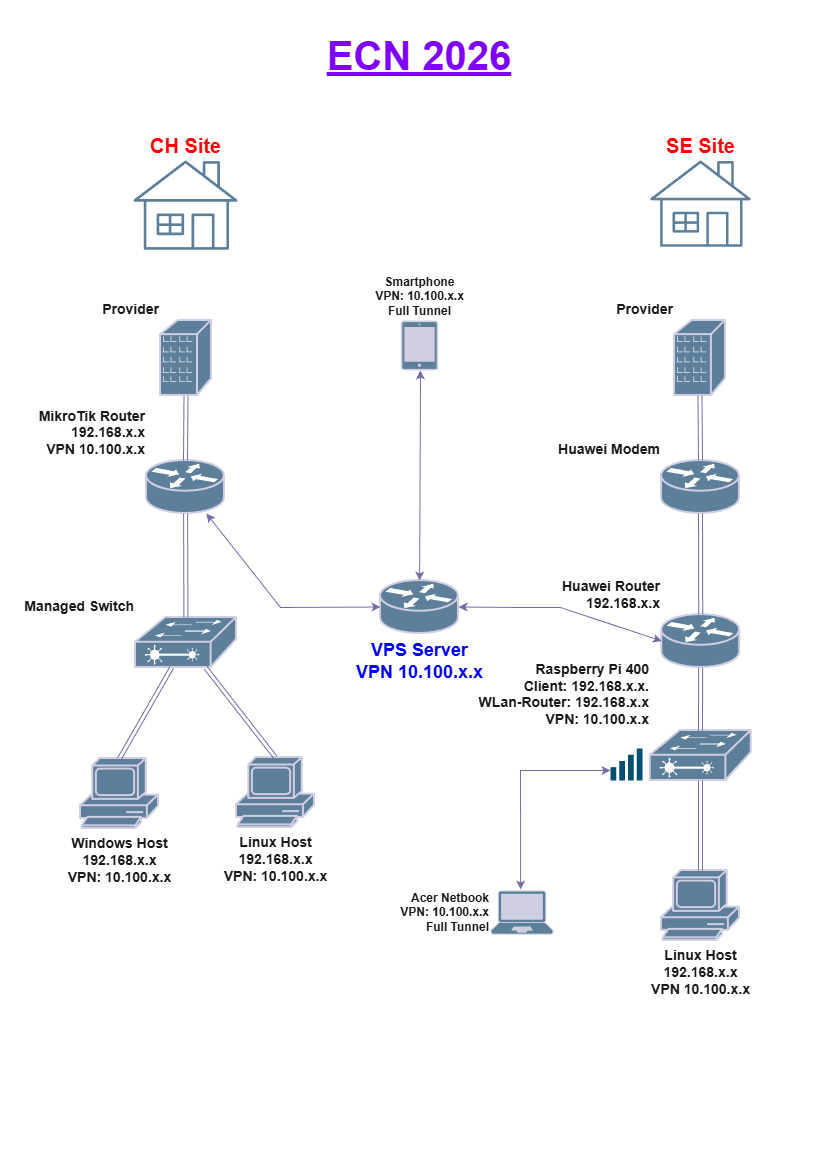

The diagram above was exported from draw.io. Its source (the exported page's mxGraphModel, read from the mxfile embedded in the PNG):
<mxGraphModel dx="1182" dy="819" grid="1" gridSize="10" guides="1" tooltips="1" connect="1" arrows="1" fold="1" page="1" pageScale="1" pageWidth="827" pageHeight="1169" math="0" shadow="0" adaptiveColors="auto">
  <root>
    <mxCell id="0" />
    <mxCell id="1" parent="0" />
    <mxCell id="PJd1ezi5E2EH0VVgrAx6-2" parent="1" style="strokeColor=#D0CEE2;html=1;pointerEvents=1;dashed=0;fillColor=#5D7F99;strokeWidth=2;verticalLabelPosition=top;verticalAlign=bottom;align=right;outlineConnect=0;shape=mxgraph.cisco.routers.router;labelPosition=left;fontColor=#1A1A1A;fontStyle=1;fontSize=14;rounded=0;labelBackgroundColor=none;" value="&lt;div&gt;MikroTik Router&lt;/div&gt;&lt;div&gt;192.168.x.x&lt;/div&gt;&lt;div&gt;&lt;span style=&quot;background-color: transparent; color: light-dark(rgb(26, 26, 26), rgb(215, 215, 215));&quot;&gt;VPN 10.100.x.x&lt;/span&gt;&lt;/div&gt;" vertex="1">
      <mxGeometry height="53" width="78" x="146" y="460" as="geometry" />
    </mxCell>
    <mxCell id="PJd1ezi5E2EH0VVgrAx6-3" parent="1" style="verticalLabelPosition=top;aspect=fixed;html=1;verticalAlign=bottom;strokeColor=none;fillColor=#5D7F99;align=center;outlineConnect=0;pointerEvents=1;shape=mxgraph.citrix2.home;labelPosition=center;fontSize=20;fontStyle=1;rounded=0;labelBackgroundColor=none;fontColor=#FF0000;" value="CH Site" vertex="1">
      <mxGeometry height="89.31" width="104" x="133" y="160" as="geometry" />
    </mxCell>
    <mxCell id="PJd1ezi5E2EH0VVgrAx6-5" parent="1" style="strokeColor=#D0CEE2;html=1;pointerEvents=1;dashed=0;fillColor=#5D7F99;strokeWidth=2;verticalLabelPosition=bottom;verticalAlign=top;align=center;outlineConnect=0;shape=mxgraph.cisco.routers.router;labelPosition=center;fontStyle=1;fontColor=#0000FF;fontSize=18;rounded=0;labelBackgroundColor=none;" value="&lt;div&gt;VPS Server&lt;/div&gt;&lt;div&gt;VPN 10.100.x.x&lt;/div&gt;" vertex="1">
      <mxGeometry height="53" width="78" x="380" y="580" as="geometry" />
    </mxCell>
    <mxCell id="PJd1ezi5E2EH0VVgrAx6-6" parent="1" style="strokeColor=#D0CEE2;html=1;pointerEvents=1;dashed=0;fillColor=#5D7F99;strokeWidth=2;verticalLabelPosition=top;verticalAlign=bottom;align=right;outlineConnect=0;shape=mxgraph.cisco.routers.router;labelPosition=left;fontStyle=1;fontSize=14;rounded=0;labelBackgroundColor=none;fontColor=#1A1A1A;" value="&lt;div&gt;Huawei Router&lt;/div&gt;&lt;div&gt;192.168.x.x&lt;/div&gt;" vertex="1">
      <mxGeometry height="53" width="78" x="661.25" y="614.06" as="geometry" />
    </mxCell>
    <mxCell id="PJd1ezi5E2EH0VVgrAx6-7" parent="1" style="strokeColor=#D0CEE2;html=1;pointerEvents=1;dashed=0;fillColor=#5D7F99;strokeWidth=2;verticalLabelPosition=top;verticalAlign=bottom;align=right;outlineConnect=0;shape=mxgraph.cisco.switches.layer_2_remote_switch;labelPosition=left;fontStyle=1;fontSize=14;rounded=0;labelBackgroundColor=none;fontColor=#1A1A1A;" value="&lt;div&gt;Managed Switch&lt;/div&gt;" vertex="1">
      <mxGeometry height="50" width="101" x="135" y="617.06" as="geometry" />
    </mxCell>
    <mxCell id="PJd1ezi5E2EH0VVgrAx6-8" parent="1" style="strokeColor=#D0CEE2;html=1;pointerEvents=1;dashed=0;fillColor=#5D7F99;strokeWidth=2;verticalLabelPosition=top;verticalAlign=bottom;align=right;outlineConnect=0;shape=mxgraph.cisco.switches.layer_2_remote_switch;labelPosition=left;fontStyle=1;fontSize=14;rounded=0;labelBackgroundColor=none;fontColor=#1A1A1A;" value="&lt;div&gt;Raspberry Pi 400&lt;/div&gt;&lt;div&gt;Client: 192.168.x.x.&lt;/div&gt;&lt;div&gt;WLan-Router: 192.168.x.x&lt;/div&gt;&lt;div&gt;VPN: 10.100.x.x&lt;/div&gt;" vertex="1">
      <mxGeometry height="50" width="101" x="649.75" y="730" as="geometry" />
    </mxCell>
    <mxCell id="PJd1ezi5E2EH0VVgrAx6-9" parent="1" style="verticalLabelPosition=top;aspect=fixed;html=1;verticalAlign=bottom;strokeColor=none;fillColor=#5D7F99;align=center;outlineConnect=0;pointerEvents=1;shape=mxgraph.citrix2.home;fontSize=20;fontStyle=1;labelPosition=center;rounded=0;labelBackgroundColor=none;fontColor=#FF0000;" value="SE Site" vertex="1">
      <mxGeometry height="86.3" width="100.49" x="649.75" y="160" as="geometry" />
    </mxCell>
    <mxCell id="PJd1ezi5E2EH0VVgrAx6-10" parent="1" style="html=1;pointerEvents=1;dashed=0;fillColor=#5D7F99;strokeColor=#D0CEE2;strokeWidth=2;verticalLabelPosition=bottom;verticalAlign=top;align=center;outlineConnect=0;shape=mxgraph.cisco.computers_and_peripherals.pc;fontSize=14;rounded=0;labelBackgroundColor=none;fontColor=#1A1A1A;" value="&lt;div&gt;&lt;b&gt;Windows Host&lt;/b&gt;&lt;/div&gt;&lt;div&gt;&lt;b&gt;192.168.x.x&lt;/b&gt;&lt;/div&gt;&lt;div&gt;&lt;b style=&quot;background-color: transparent; color: light-dark(rgb(26, 26, 26), rgb(215, 215, 215));&quot;&gt;VPN: 10.100.x.x&lt;/b&gt;&lt;/div&gt;" vertex="1">
      <mxGeometry height="70" width="78" x="80" y="758.06" as="geometry" />
    </mxCell>
    <mxCell id="PJd1ezi5E2EH0VVgrAx6-11" parent="1" style="html=1;pointerEvents=1;dashed=0;fillColor=#5D7F99;strokeColor=#D0CEE2;strokeWidth=2;verticalLabelPosition=bottom;verticalAlign=top;align=center;outlineConnect=0;shape=mxgraph.cisco.computers_and_peripherals.pc;fontStyle=1;fontSize=14;rounded=0;labelBackgroundColor=none;fontColor=#1A1A1A;" value="&lt;div&gt;Linux Host&lt;/div&gt;&lt;div&gt;192.168.x.x&lt;/div&gt;&lt;div&gt;&lt;span style=&quot;background-color: transparent; color: light-dark(rgb(26, 26, 26), rgb(215, 215, 215));&quot;&gt;VPN: 10.100.x.x&lt;/span&gt;&lt;/div&gt;" vertex="1">
      <mxGeometry height="70" width="78" x="236" y="757.06" as="geometry" />
    </mxCell>
    <mxCell id="PJd1ezi5E2EH0VVgrAx6-12" parent="1" style="html=1;pointerEvents=1;dashed=0;fillColor=#5D7F99;strokeColor=#D0CEE2;strokeWidth=2;verticalLabelPosition=bottom;verticalAlign=top;align=center;outlineConnect=0;shape=mxgraph.cisco.computers_and_peripherals.pc;fontStyle=1;fontSize=14;rounded=0;labelBackgroundColor=none;fontColor=#1A1A1A;" value="&lt;div&gt;Linux Host&lt;/div&gt;&lt;div&gt;192.168.x.x&lt;/div&gt;&lt;div&gt;VPN 10.100.x.x&lt;/div&gt;" vertex="1">
      <mxGeometry height="70" width="78" x="660.99" y="870" as="geometry" />
    </mxCell>
    <mxCell id="PJd1ezi5E2EH0VVgrAx6-14" parent="1" style="strokeColor=#D0CEE2;html=1;pointerEvents=1;dashed=0;fillColor=#5D7F99;strokeWidth=2;verticalLabelPosition=top;verticalAlign=bottom;align=right;outlineConnect=0;shape=mxgraph.cisco.routers.router;labelPosition=left;fontStyle=1;fontSize=14;rounded=0;labelBackgroundColor=none;fontColor=#1A1A1A;" value="&lt;div&gt;Huawei Modem&lt;/div&gt;" vertex="1">
      <mxGeometry height="53" width="78" x="660.99" y="460" as="geometry" />
    </mxCell>
    <mxCell id="PJd1ezi5E2EH0VVgrAx6-21" edge="1" parent="1" source="PJd1ezi5E2EH0VVgrAx6-2" style="shape=link;html=1;rounded=0;labelBackgroundColor=none;strokeColor=#736CA8;fontColor=default;" target="PJd1ezi5E2EH0VVgrAx6-7" value="">
      <mxGeometry relative="1" width="100" as="geometry">
        <mxPoint x="340" y="490" as="sourcePoint" />
        <mxPoint x="440" y="490" as="targetPoint" />
      </mxGeometry>
    </mxCell>
    <mxCell id="PJd1ezi5E2EH0VVgrAx6-22" edge="1" parent="1" source="PJd1ezi5E2EH0VVgrAx6-7" style="shape=link;html=1;rounded=0;entryX=0.5;entryY=0;entryDx=0;entryDy=0;entryPerimeter=0;labelBackgroundColor=none;strokeColor=#736CA8;fontColor=default;" target="PJd1ezi5E2EH0VVgrAx6-10" value="">
      <mxGeometry relative="1" width="100" as="geometry">
        <mxPoint x="180" y="680" as="sourcePoint" />
        <mxPoint x="440" y="570" as="targetPoint" />
      </mxGeometry>
    </mxCell>
    <mxCell id="PJd1ezi5E2EH0VVgrAx6-23" edge="1" parent="1" source="PJd1ezi5E2EH0VVgrAx6-7" style="shape=link;html=1;rounded=0;entryX=0.5;entryY=0;entryDx=0;entryDy=0;entryPerimeter=0;labelBackgroundColor=none;strokeColor=#736CA8;fontColor=default;" target="PJd1ezi5E2EH0VVgrAx6-11" value="">
      <mxGeometry relative="1" width="100" as="geometry">
        <mxPoint x="340" y="570" as="sourcePoint" />
        <mxPoint x="440" y="570" as="targetPoint" />
      </mxGeometry>
    </mxCell>
    <mxCell id="PJd1ezi5E2EH0VVgrAx6-24" edge="1" parent="1" source="PJd1ezi5E2EH0VVgrAx6-14" style="shape=link;html=1;rounded=0;labelBackgroundColor=none;strokeColor=#736CA8;fontColor=default;" target="PJd1ezi5E2EH0VVgrAx6-6" value="">
      <mxGeometry relative="1" width="100" as="geometry">
        <mxPoint x="340" y="542.94" as="sourcePoint" />
        <mxPoint x="440" y="542.94" as="targetPoint" />
      </mxGeometry>
    </mxCell>
    <mxCell id="PJd1ezi5E2EH0VVgrAx6-25" edge="1" parent="1" style="shape=link;html=1;rounded=0;exitX=0.5;exitY=0;exitDx=0;exitDy=0;exitPerimeter=0;labelBackgroundColor=none;strokeColor=#736CA8;fontColor=default;" target="PJd1ezi5E2EH0VVgrAx6-6" value="">
      <mxGeometry relative="1" width="100" as="geometry">
        <mxPoint x="699.9899999999998" y="730" as="sourcePoint" />
        <mxPoint x="440" y="572.94" as="targetPoint" />
      </mxGeometry>
    </mxCell>
    <mxCell id="PJd1ezi5E2EH0VVgrAx6-27" edge="1" parent="1" style="shape=link;html=1;rounded=0;entryX=0.5;entryY=0;entryDx=0;entryDy=0;entryPerimeter=0;exitX=0.5;exitY=1;exitDx=0;exitDy=0;exitPerimeter=0;labelBackgroundColor=none;strokeColor=#736CA8;fontColor=default;" target="PJd1ezi5E2EH0VVgrAx6-12" value="">
      <mxGeometry relative="1" width="100" as="geometry">
        <mxPoint x="699.9899999999998" y="780" as="sourcePoint" />
        <mxPoint x="440" y="652.94" as="targetPoint" />
      </mxGeometry>
    </mxCell>
    <mxCell id="PJd1ezi5E2EH0VVgrAx6-35" edge="1" parent="1" source="PJd1ezi5E2EH0VVgrAx6-5" style="endArrow=classic;startArrow=classic;html=1;rounded=0;exitX=1;exitY=0.5;exitDx=0;exitDy=0;exitPerimeter=0;labelBackgroundColor=none;strokeColor=#736CA8;fontColor=default;entryX=0;entryY=0.5;entryDx=0;entryDy=0;entryPerimeter=0;" target="PJd1ezi5E2EH0VVgrAx6-6" value="">
      <mxGeometry height="50" relative="1" width="50" as="geometry">
        <Array as="points">
          <mxPoint x="520" y="607" />
          <mxPoint x="560" y="607" />
        </Array>
        <mxPoint x="370" y="510" as="sourcePoint" />
        <mxPoint x="420" y="460" as="targetPoint" />
      </mxGeometry>
    </mxCell>
    <mxCell id="PJd1ezi5E2EH0VVgrAx6-36" edge="1" parent="1" source="PJd1ezi5E2EH0VVgrAx6-2" style="endArrow=classic;startArrow=classic;html=1;rounded=0;entryX=0;entryY=0.5;entryDx=0;entryDy=0;entryPerimeter=0;labelBackgroundColor=none;strokeColor=#736CA8;fontColor=default;" target="PJd1ezi5E2EH0VVgrAx6-5" value="">
      <mxGeometry height="50" relative="1" width="50" as="geometry">
        <Array as="points">
          <mxPoint x="280" y="607" />
        </Array>
        <mxPoint x="370" y="510" as="sourcePoint" />
        <mxPoint x="420" y="460" as="targetPoint" />
      </mxGeometry>
    </mxCell>
    <mxCell id="PJd1ezi5E2EH0VVgrAx6-43" parent="1" style="text;html=1;whiteSpace=wrap;strokeColor=none;fillColor=none;align=center;verticalAlign=middle;rounded=0;fontColor=#7F00FF;fontSize=40;fontStyle=5;labelBackgroundColor=none;" value="ECN 2026" vertex="1">
      <mxGeometry height="30" width="210" x="314" y="40" as="geometry" />
    </mxCell>
    <mxCell id="-823hmePtqiRTraRFrJH-2" parent="1" style="points=[[0.13,0.02,0],[0.5,0,0],[0.87,0.02,0],[0.885,0.4,0],[0.985,0.985,0],[0.5,1,0],[0.015,0.985,0],[0.115,0.4,0]];verticalLabelPosition=middle;html=1;verticalAlign=middle;aspect=fixed;align=right;pointerEvents=1;shape=mxgraph.cisco19.laptop2;fillColor=#5D7F99;strokeColor=#D0CEE2;labelBackgroundColor=none;fontColor=#1A1A1A;rounded=0;labelPosition=left;" value="&lt;div style=&quot;color: rgb(26, 26, 26); font-weight: 700;&quot;&gt;Acer Netbook&lt;/div&gt;&lt;div style=&quot;color: rgb(26, 26, 26); font-weight: 700;&quot;&gt;VPN: 10.100.x.x&lt;/div&gt;&lt;div style=&quot;color: rgb(26, 26, 26); font-weight: 700;&quot;&gt;Full Tunnel&lt;/div&gt;" vertex="1">
      <mxGeometry height="44.1" width="63" x="490" y="890" as="geometry" />
    </mxCell>
    <mxCell id="-823hmePtqiRTraRFrJH-3" parent="1" style="points=[[0.015,0.015,0],[0.985,0.015,0],[0.985,0.985,0],[0.015,0.985,0],[0.25,0,0],[0.5,0,0],[0.75,0,0],[1,0.25,0],[1,0.5,0],[1,0.75,0],[0.75,1,0],[0.5,1,0],[0.25,1,0],[0,0.75,0],[0,0.5,0],[0,0.25,0]];verticalLabelPosition=top;html=1;verticalAlign=bottom;aspect=fixed;align=center;pointerEvents=1;shape=mxgraph.cisco19.handheld2;fillColor=#5D7F99;strokeColor=#D0CEE2;labelBackgroundColor=none;fontColor=#1A1A1A;rounded=0;labelPosition=center;" value="&lt;div style=&quot;color: rgb(26, 26, 26); font-weight: 700;&quot;&gt;Smartphone&lt;/div&gt;&lt;div style=&quot;color: rgb(26, 26, 26); font-weight: 700;&quot;&gt;VPN: 10.100.x.x&lt;/div&gt;&lt;div style=&quot;color: rgb(26, 26, 26); font-weight: 700;&quot;&gt;&lt;span style=&quot;background-color: transparent; color: light-dark(rgb(26, 26, 26), rgb(215, 215, 215));&quot;&gt;Full Tunnel&lt;/span&gt;&lt;/div&gt;" vertex="1">
      <mxGeometry height="50" width="37.5" x="400.25" y="320" as="geometry" />
    </mxCell>
    <mxCell id="-823hmePtqiRTraRFrJH-7" parent="1" style="html=1;pointerEvents=1;dashed=0;fillColor=#5D7F99;strokeColor=#D0CEE2;strokeWidth=2;verticalLabelPosition=top;verticalAlign=bottom;align=right;outlineConnect=0;shape=mxgraph.cisco.buildings.branch_office;labelPosition=left;fontSize=14;fontStyle=1;labelBackgroundColor=none;fontColor=#1A1A1A;rounded=0;" value="Provider" vertex="1">
      <mxGeometry height="75" width="51" x="160" y="320" as="geometry" />
    </mxCell>
    <mxCell id="-823hmePtqiRTraRFrJH-8" edge="1" parent="1" source="-823hmePtqiRTraRFrJH-7" style="shape=link;html=1;rounded=0;exitX=0.5;exitY=1;exitDx=0;exitDy=0;exitPerimeter=0;entryX=0.5;entryY=0;entryDx=0;entryDy=0;entryPerimeter=0;labelBackgroundColor=none;strokeColor=#736CA8;fontColor=default;" target="PJd1ezi5E2EH0VVgrAx6-2" value="">
      <mxGeometry relative="1" width="100" as="geometry">
        <mxPoint x="360" y="310" as="sourcePoint" />
        <mxPoint x="460" y="310" as="targetPoint" />
      </mxGeometry>
    </mxCell>
    <mxCell id="-823hmePtqiRTraRFrJH-9" parent="1" style="html=1;pointerEvents=1;dashed=0;fillColor=#5D7F99;strokeColor=#D0CEE2;strokeWidth=2;verticalLabelPosition=top;verticalAlign=bottom;align=right;outlineConnect=0;shape=mxgraph.cisco.buildings.branch_office;labelPosition=left;fontSize=14;fontStyle=1;labelBackgroundColor=none;fontColor=#1A1A1A;rounded=0;" value="Provider" vertex="1">
      <mxGeometry height="75" width="51" x="673.98" y="320" as="geometry" />
    </mxCell>
    <mxCell id="-823hmePtqiRTraRFrJH-10" edge="1" parent="1" source="-823hmePtqiRTraRFrJH-9" style="shape=link;html=1;rounded=0;exitX=0.5;exitY=1;exitDx=0;exitDy=0;exitPerimeter=0;entryX=0.5;entryY=0;entryDx=0;entryDy=0;entryPerimeter=0;labelBackgroundColor=none;strokeColor=#736CA8;fontColor=default;" target="PJd1ezi5E2EH0VVgrAx6-14" value="">
      <mxGeometry relative="1" width="100" as="geometry">
        <mxPoint x="270" y="370" as="sourcePoint" />
        <mxPoint x="370" y="370" as="targetPoint" />
      </mxGeometry>
    </mxCell>
    <mxCell id="-823hmePtqiRTraRFrJH-12" edge="1" parent="1" source="PJd1ezi5E2EH0VVgrAx6-5" style="endArrow=classic;startArrow=classic;html=1;rounded=0;strokeColor=#736CA8;fontColor=#1A1A1A;" target="-823hmePtqiRTraRFrJH-3" value="">
      <mxGeometry height="50" relative="1" width="50" as="geometry">
        <Array as="points">
          <mxPoint x="420" y="380" />
        </Array>
        <mxPoint x="300" y="530" as="sourcePoint" />
        <mxPoint x="350" y="480" as="targetPoint" />
      </mxGeometry>
    </mxCell>
    <mxCell id="-823hmePtqiRTraRFrJH-13" edge="1" parent="1" source="p72vjbroU-TaeMVGkqfZ-1" style="endArrow=classic;startArrow=classic;html=1;rounded=0;strokeColor=#736CA8;fontColor=#1A1A1A;exitX=0;exitY=0.687;exitDx=0;exitDy=0;exitPerimeter=0;entryX=0.479;entryY=-0.021;entryDx=0;entryDy=0;entryPerimeter=0;" target="-823hmePtqiRTraRFrJH-2" value="">
      <mxGeometry height="50" relative="1" width="50" as="geometry">
        <Array as="points">
          <mxPoint x="520" y="770" />
        </Array>
        <mxPoint x="300" y="530" as="sourcePoint" />
        <mxPoint x="350" y="480" as="targetPoint" />
      </mxGeometry>
    </mxCell>
    <mxCell id="p72vjbroU-TaeMVGkqfZ-1" parent="1" style="points=[[0,0.58,0],[0.09,0.58,0],[0.36,0.39,0],[0.64,0.195,0],[0.91,0,0],[1,0,0],[1,0.25,0],[1,0.5,0],[1,0.75,0],[1,1,0],[0,1,0],[0.09,1,0],[0.36,1,0],[0.64,1,0],[0.91,1,0],[0,0.79,0]];verticalLabelPosition=bottom;sketch=0;html=1;verticalAlign=top;aspect=fixed;align=center;pointerEvents=1;shape=mxgraph.cisco19.wifi_indicator;fillColor=#005073;strokeColor=none;" value="" vertex="1">
      <mxGeometry height="32" width="32" x="610" y="748" as="geometry" />
    </mxCell>
  </root>
</mxGraphModel>